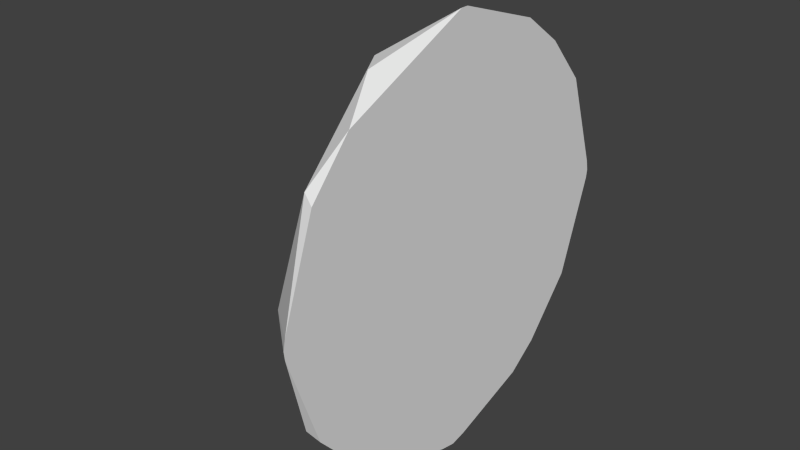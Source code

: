 # Source: Sun1.blend  (saved by Blender 2.74.0; exported with 4.5.12 LTS)
import bpy
from mathutils import Matrix  # noqa: F401  (used for matrix-valued properties, if any)

bpy.ops.wm.read_factory_settings(use_empty=True)
scene = bpy.context.scene
scene.name = 'Scene'

# ---- collections
col_collection_1 = bpy.data.collections.new('Collection 1'); scene.collection.children.link(col_collection_1)

# ---- world
world_world = bpy.data.worlds.new('World'); scene.world = world_world
world_world.color = (0.05088, 0.05088, 0.05088)
world_world.use_sun_shadow = False
world_world.sun_shadow_jitter_overblur = 0.0
world_world.cycles.sampling_method = 'MANUAL'
world_world.cycles.sample_map_resolution = 256

# ---- meshes
me_icosphere = bpy.data.meshes.new('Icosphere')
me_icosphere.from_pydata([(-0.1147, -1.701, -0.8944), (-0.4877, 0.0, -0.8944), (-0.1147, 1.701, -0.8944), (-0.4864, -1.051, 0.8944), (-0.8438, 1.051, 0.8944), (-0.06743, -1.0, -1.701), (-0.2182, 0.0, -1.701), (-0.8747, -1.0, -1.051), (-0.06743, 1.0, -1.701), (-0.2856, 1.0, -1.051), (-1.236, -0.618, 0.0), (-0.4348, -1.618, 0.0), (-0.244, 1.618, 0.0), (-0.9814, 0.618, 0.0), (-0.1091, -1.618, 1.051), (-0.3605, 0.0, 1.051), (-0.1091, 1.618, 1.051), (-0.3455, -0.618, 1.701), (-0.1765, 0.618, 1.701), (-0.01005, -0.1491, -1.955), (-0.01001, -1.662, -0.9679), (-0.01005, 0.0, -1.986), (-0.01005, 0.1491, -1.955), (-0.009975, -1.974, -0.07777), (-0.009932, 1.655, 0.9819), (-0.01001, 1.662, -0.9679), (-0.009975, 1.974, -0.07777), (-0.009932, -1.655, 0.9819), (-0.009892, -0.03463, 1.983), (-0.009892, 0.03463, 1.983), (-0.009903, 0.8789, 1.701), (-0.009915, 1.271, 1.417), (-0.1789, -0.8789, 1.701), (-0.009915, -1.271, 1.417), (-0.009968, 1.965, 0.09606), (-0.009972, 1.984, 0.0), (-0.009972, -1.984, 0.0), (-0.009968, -1.965, 0.09606), (-0.01004, 0.9101, -1.701), (-0.01003, 1.201, -1.49), (-0.01003, -1.201, -1.49), (-0.01004, -0.9101, -1.701)], [], [(19, 41, 5), (19, 5, 6, 21), (21, 6, 8, 22), (22, 8, 38), (1, 7, 10), (2, 9, 12), (1, 10, 13), (3, 14, 17), (4, 15, 18), (24, 16, 31), (30, 18, 29), (31, 16, 18, 30), (16, 4, 18), (18, 15, 17), (15, 3, 17), (34, 16, 24), (35, 12, 16, 34), (12, 4, 16), (13, 15, 4), (13, 10, 15), (10, 3, 15), (11, 14, 3), (37, 27, 14), (25, 2, 26), (12, 13, 4), (12, 9, 13), (9, 1, 13), (10, 11, 3), (10, 7, 11), (7, 0, 11), (38, 8, 39), (8, 9, 2), (8, 6, 9), (6, 1, 9), (6, 7, 1), (6, 5, 7), (5, 0, 7), (5, 41, 40), (32, 33, 27, 37, 36, 23, 20, 40, 41, 19, 21, 22, 38, 39, 25, 26, 35, 34, 24, 31, 30, 29, 28), (11, 36, 37, 14), (17, 14, 33, 32), (18, 17, 28, 29), (17, 32, 28), (14, 27, 33), (2, 12, 35, 26), (8, 2, 25, 39), (0, 23, 36, 11), (0, 20, 23), (5, 40, 20, 0)])
me_icosphere.use_remesh_preserve_volume = False
me_icosphere.use_remesh_preserve_attributes = False
me_icosphere.use_mirror_vertex_groups = False
me_icosphere.update()

# ---- objects
ob_icosphere = bpy.data.objects.new('Icosphere', me_icosphere)

# ---- transforms, parenting, visibility, modifiers, constraints
ob_icosphere.location = (0.0, 0.0, 0.0)
ob_icosphere.lineart.crease_threshold = 0.0

# ---- collection membership
col_collection_1.objects.link(ob_icosphere)

# ---- scene / render settings (as saved in the file)
scene.frame_start = 1; scene.frame_end = 250; scene.frame_set(1)
scene.render.engine = 'BLENDER_EEVEE_NEXT'
scene.render.resolution_percentage = 50
scene.render.dither_intensity = 0.0
scene.cycles.use_denoising = False
scene.cycles.samples = 10
scene.cycles.sampling_pattern = 'TABULATED_SOBOL'
scene.cycles.light_sampling_threshold = 0.0
scene.cycles.use_adaptive_sampling = False
scene.cycles.use_light_tree = False
scene.cycles.blur_glossy = 0.0
scene.cycles.pixel_filter_type = 'GAUSSIAN'
scene.cycles.sample_clamp_indirect = 0.0
scene.view_settings.view_transform = 'Standard'
bpy.context.view_layer.update()

# ---- added for rendering (the .blend has no active camera and no usable light): camera, sun
cam_auto = bpy.data.cameras.new('AutoCamera')
cam_auto.lens = 50.0
cam_auto.sensor_width = 36.0
cam_auto.clip_end = 1000.0
ob_auto_camera = bpy.data.objects.new('AutoCamera', cam_auto)
scene.collection.objects.link(ob_auto_camera)
ob_auto_camera.location = (4.69299, -6.37912, 4.25126)
ob_auto_camera.rotation_euler = (1.09748, -7.21219e-08, 0.694738)
scene.camera = ob_auto_camera
light_auto_sun = bpy.data.lights.new('AutoSun', 'SUN')
light_auto_sun.energy = 3.0
light_auto_sun.angle = 0.0523599
ob_auto_sun = bpy.data.objects.new('AutoSun', light_auto_sun)
scene.collection.objects.link(ob_auto_sun)
ob_auto_sun.rotation_euler = (0.872665, 0.174533, 0.523599)
bpy.context.view_layer.update()

